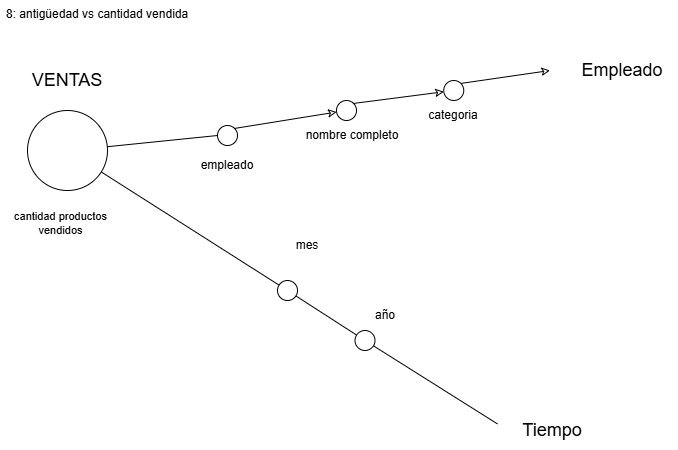

The diagram above was exported from draw.io. Its source (the exported page's mxGraphModel, read from the mxfile embedded in the PNG):
<mxGraphModel dx="3125" dy="1983" grid="1" gridSize="10" guides="1" tooltips="1" connect="1" arrows="1" fold="1" page="1" pageScale="1" pageWidth="827" pageHeight="1169" math="0" shadow="0">
  <root>
    <mxCell id="0" />
    <mxCell id="1" parent="0" />
    <mxCell id="2" parent="1" style="text;whiteSpace=wrap;" value="8: antigüedad vs cantidad vendida" vertex="1">
      <mxGeometry height="40" width="220" x="126.75" y="2700" as="geometry" />
    </mxCell>
    <mxCell id="3" edge="1" parent="1" source="5" style="shape=connector;rounded=0;orthogonalLoop=1;jettySize=auto;html=1;entryX=0;entryY=0.5;entryDx=0;entryDy=0;strokeColor=default;align=center;verticalAlign=middle;fontFamily=Helvetica;fontSize=11;fontColor=default;labelBackgroundColor=default;endArrow=none;endFill=0;" target="8">
      <mxGeometry relative="1" as="geometry" />
    </mxCell>
    <mxCell id="4" edge="1" parent="1" source="19" style="edgeStyle=none;shape=connector;rounded=0;orthogonalLoop=1;jettySize=auto;html=1;strokeColor=default;align=center;verticalAlign=middle;fontFamily=Helvetica;fontSize=11;fontColor=default;labelBackgroundColor=default;endArrow=none;endFill=0;">
      <mxGeometry relative="1" as="geometry">
        <mxPoint x="620" y="3123.428780691964" as="targetPoint" />
      </mxGeometry>
    </mxCell>
    <mxCell id="5" parent="1" style="ellipse;whiteSpace=wrap;html=1;shapeInside=1;aspect=fixed;" value="" vertex="1">
      <mxGeometry height="80" width="80" x="150" y="2810" as="geometry" />
    </mxCell>
    <mxCell id="6" parent="1" style="text;html=1;whiteSpace=wrap;strokeColor=none;fillColor=none;align=center;verticalAlign=middle;rounded=0;" value="&lt;span style=&quot;font-size: 18px;&quot;&gt;VENTAS&lt;/span&gt;" vertex="1">
      <mxGeometry height="40" width="110" x="135" y="2760" as="geometry" />
    </mxCell>
    <mxCell id="7" edge="1" parent="1" source="13" style="shape=wire;rounded=0;orthogonalLoop=1;jettySize=auto;html=1;dashed=1;strokeColor=default;align=center;verticalAlign=middle;fontFamily=Helvetica;fontSize=11;fontColor=default;labelBackgroundColor=default;startArrow=none;startFill=0;endArrow=classic;endFill=0;exitX=1;exitY=0;exitDx=0;exitDy=0;entryX=0;entryY=0.5;entryDx=0;entryDy=0;" value="">
      <mxGeometry relative="1" as="geometry">
        <mxPoint x="351" y="2785" as="sourcePoint" />
        <mxPoint x="672.5" y="2770" as="targetPoint" />
      </mxGeometry>
    </mxCell>
    <mxCell id="8" parent="1" style="ellipse;whiteSpace=wrap;html=1;shapeInside=1;aspect=fixed;" value="" vertex="1">
      <mxGeometry height="20" width="20" x="340" y="2825" as="geometry" />
    </mxCell>
    <mxCell id="9" edge="1" parent="1" source="8" style="shape=wire;rounded=0;orthogonalLoop=1;jettySize=auto;html=1;dashed=1;strokeColor=default;align=center;verticalAlign=middle;fontFamily=Helvetica;fontSize=11;fontColor=default;labelBackgroundColor=default;startArrow=none;startFill=0;endArrow=classic;endFill=0;exitX=1;exitY=0;exitDx=0;exitDy=0;" target="10" value="">
      <mxGeometry relative="1" as="geometry">
        <mxPoint x="357" y="2828" as="sourcePoint" />
        <mxPoint x="620" y="2785" as="targetPoint" />
      </mxGeometry>
    </mxCell>
    <mxCell id="10" parent="1" style="ellipse;whiteSpace=wrap;html=1;shapeInside=1;aspect=fixed;" value="" vertex="1">
      <mxGeometry height="20" width="20" x="459" y="2800" as="geometry" />
    </mxCell>
    <mxCell id="11" parent="1" style="text;html=1;whiteSpace=wrap;strokeColor=none;fillColor=none;align=center;verticalAlign=middle;rounded=0;" value="nombre completo" vertex="1">
      <mxGeometry height="30" width="110" x="420" y="2820" as="geometry" />
    </mxCell>
    <mxCell id="12" edge="1" parent="1" source="10" style="shape=wire;rounded=0;orthogonalLoop=1;jettySize=auto;html=1;dashed=1;strokeColor=default;align=center;verticalAlign=middle;fontFamily=Helvetica;fontSize=11;fontColor=default;labelBackgroundColor=default;startArrow=none;startFill=0;endArrow=classic;endFill=0;exitX=1;exitY=0;exitDx=0;exitDy=0;" target="13" value="">
      <mxGeometry relative="1" as="geometry">
        <mxPoint x="476.5" y="2803" as="sourcePoint" />
        <mxPoint x="620" y="2785" as="targetPoint" />
      </mxGeometry>
    </mxCell>
    <mxCell id="13" parent="1" style="ellipse;whiteSpace=wrap;html=1;shapeInside=1;aspect=fixed;" value="" vertex="1">
      <mxGeometry height="20" width="20" x="566.25" y="2780" as="geometry" />
    </mxCell>
    <mxCell id="14" parent="1" style="text;html=1;whiteSpace=wrap;strokeColor=none;fillColor=none;align=center;verticalAlign=middle;rounded=0;" value="categoria" vertex="1">
      <mxGeometry height="30" width="110" x="521.25" y="2800" as="geometry" />
    </mxCell>
    <mxCell id="15" parent="1" style="text;html=1;whiteSpace=wrap;strokeColor=none;fillColor=none;align=center;verticalAlign=middle;rounded=0;" value="&lt;font style=&quot;font-size: 18px;&quot;&gt;Empleado&lt;/font&gt;" vertex="1">
      <mxGeometry height="40" width="110" x="690" y="2750" as="geometry" />
    </mxCell>
    <mxCell id="16" parent="1" style="text;html=1;whiteSpace=wrap;strokeColor=none;fillColor=none;align=center;verticalAlign=middle;rounded=0;" value="empleado" vertex="1">
      <mxGeometry height="30" width="60" x="320" y="2850" as="geometry" />
    </mxCell>
    <mxCell id="17" parent="1" style="text;html=1;whiteSpace=wrap;strokeColor=none;fillColor=none;align=center;verticalAlign=middle;rounded=0;" value="&lt;span style=&quot;font-size: 18px;&quot;&gt;Tiempo&lt;/span&gt;" vertex="1">
      <mxGeometry height="40" width="110" x="620" y="3110" as="geometry" />
    </mxCell>
    <mxCell id="18" edge="1" parent="1" source="22" style="edgeStyle=none;shape=connector;rounded=0;orthogonalLoop=1;jettySize=auto;html=1;strokeColor=default;align=center;verticalAlign=middle;fontFamily=Helvetica;fontSize=11;fontColor=default;labelBackgroundColor=default;endArrow=none;endFill=0;" target="19" value="">
      <mxGeometry relative="1" as="geometry">
        <mxPoint x="224" y="2871" as="sourcePoint" />
        <mxPoint x="620" y="3123.428780691964" as="targetPoint" />
      </mxGeometry>
    </mxCell>
    <mxCell id="19" parent="1" style="ellipse;whiteSpace=wrap;html=1;shapeInside=1;aspect=fixed;" value="" vertex="1">
      <mxGeometry height="20" width="20" x="477.5" y="3030" as="geometry" />
    </mxCell>
    <mxCell id="20" parent="1" style="text;html=1;whiteSpace=wrap;strokeColor=none;fillColor=none;align=center;verticalAlign=middle;rounded=0;" value="año" vertex="1">
      <mxGeometry height="30" width="60" x="477.5" y="3000" as="geometry" />
    </mxCell>
    <mxCell id="21" edge="1" parent="1" source="5" style="edgeStyle=none;shape=connector;rounded=0;orthogonalLoop=1;jettySize=auto;html=1;strokeColor=default;align=center;verticalAlign=middle;fontFamily=Helvetica;fontSize=11;fontColor=default;labelBackgroundColor=default;endArrow=none;endFill=0;" target="22" value="">
      <mxGeometry relative="1" as="geometry">
        <mxPoint x="224" y="2872" as="sourcePoint" />
        <mxPoint x="479" y="3035" as="targetPoint" />
      </mxGeometry>
    </mxCell>
    <mxCell id="22" parent="1" style="ellipse;whiteSpace=wrap;html=1;shapeInside=1;aspect=fixed;" value="" vertex="1">
      <mxGeometry height="20" width="20" x="400" y="2980" as="geometry" />
    </mxCell>
    <mxCell id="23" parent="1" style="text;html=1;whiteSpace=wrap;strokeColor=none;fillColor=none;align=center;verticalAlign=middle;rounded=0;" value="mes" vertex="1">
      <mxGeometry height="30" width="60" x="400" y="2930" as="geometry" />
    </mxCell>
    <mxCell id="24" parent="1" style="text;html=1;whiteSpace=wrap;strokeColor=none;fillColor=none;align=center;verticalAlign=middle;rounded=0;fontFamily=Helvetica;fontSize=11;fontColor=default;labelBackgroundColor=default;" value="cantidad productos vendidos" vertex="1">
      <mxGeometry height="30" width="122.5" x="122.5" y="2908" as="geometry" />
    </mxCell>
  </root>
</mxGraphModel>